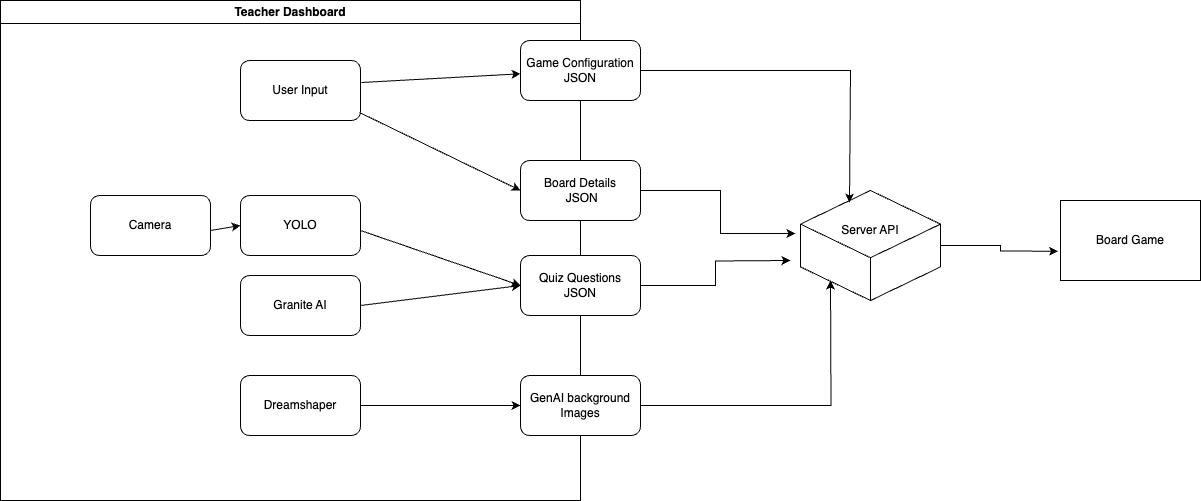

The diagram above was exported from draw.io. Its source (the exported page's mxGraphModel, read from the mxfile embedded in the PNG):
<mxGraphModel dx="1026" dy="673" grid="1" gridSize="10" guides="1" tooltips="1" connect="1" arrows="1" fold="1" page="1" pageScale="1" pageWidth="850" pageHeight="1100" math="0" shadow="0">
  <root>
    <mxCell id="0" />
    <mxCell id="1" parent="0" />
    <mxCell id="omWoHKwL9EsbDph-ts1y-6" value="Teacher Dashboard" style="swimlane;whiteSpace=wrap;html=1;startSize=23;" parent="1" vertex="1">
      <mxGeometry x="40" y="50" width="580" height="500" as="geometry" />
    </mxCell>
    <mxCell id="omWoHKwL9EsbDph-ts1y-9" value="Dreamshaper" style="rounded=1;whiteSpace=wrap;html=1;" parent="omWoHKwL9EsbDph-ts1y-6" vertex="1">
      <mxGeometry x="240" y="375" width="120" height="60" as="geometry" />
    </mxCell>
    <mxCell id="omWoHKwL9EsbDph-ts1y-4" value="Granite AI" style="rounded=1;whiteSpace=wrap;html=1;" parent="omWoHKwL9EsbDph-ts1y-6" vertex="1">
      <mxGeometry x="240" y="275" width="120" height="60" as="geometry" />
    </mxCell>
    <mxCell id="omWoHKwL9EsbDph-ts1y-15" value="YOLO" style="rounded=1;whiteSpace=wrap;html=1;" parent="omWoHKwL9EsbDph-ts1y-6" vertex="1">
      <mxGeometry x="240" y="195" width="120" height="60" as="geometry" />
    </mxCell>
    <mxCell id="omWoHKwL9EsbDph-ts1y-16" value="Camera" style="rounded=1;whiteSpace=wrap;html=1;" parent="omWoHKwL9EsbDph-ts1y-6" vertex="1">
      <mxGeometry x="90" y="195" width="120" height="60" as="geometry" />
    </mxCell>
    <mxCell id="omWoHKwL9EsbDph-ts1y-17" value="" style="endArrow=classic;html=1;rounded=0;entryX=0;entryY=0.5;entryDx=0;entryDy=0;" parent="omWoHKwL9EsbDph-ts1y-6" target="omWoHKwL9EsbDph-ts1y-15" edge="1">
      <mxGeometry width="50" height="50" relative="1" as="geometry">
        <mxPoint x="210" y="230" as="sourcePoint" />
        <mxPoint x="260" y="180" as="targetPoint" />
      </mxGeometry>
    </mxCell>
    <mxCell id="omWoHKwL9EsbDph-ts1y-18" value="" style="endArrow=classic;html=1;rounded=0;entryX=0;entryY=0.5;entryDx=0;entryDy=0;" parent="omWoHKwL9EsbDph-ts1y-6" target="omWoHKwL9EsbDph-ts1y-3" edge="1">
      <mxGeometry width="50" height="50" relative="1" as="geometry">
        <mxPoint x="360" y="230" as="sourcePoint" />
        <mxPoint x="410" y="180" as="targetPoint" />
      </mxGeometry>
    </mxCell>
    <mxCell id="omWoHKwL9EsbDph-ts1y-28" value="User Input" style="rounded=1;whiteSpace=wrap;html=1;" parent="omWoHKwL9EsbDph-ts1y-6" vertex="1">
      <mxGeometry x="240" y="60" width="120" height="60" as="geometry" />
    </mxCell>
    <mxCell id="omWoHKwL9EsbDph-ts1y-14" value="" style="group" parent="1" vertex="1" connectable="0">
      <mxGeometry x="840" y="240" width="140" height="110" as="geometry" />
    </mxCell>
    <mxCell id="omWoHKwL9EsbDph-ts1y-12" value="" style="html=1;whiteSpace=wrap;shape=isoCube2;backgroundOutline=1;isoAngle=15;" parent="omWoHKwL9EsbDph-ts1y-14" vertex="1">
      <mxGeometry width="140" height="110" as="geometry" />
    </mxCell>
    <mxCell id="omWoHKwL9EsbDph-ts1y-13" value="Server API" style="text;html=1;align=center;verticalAlign=middle;whiteSpace=wrap;rounded=0;" parent="omWoHKwL9EsbDph-ts1y-14" vertex="1">
      <mxGeometry x="40" y="20" width="60" height="40" as="geometry" />
    </mxCell>
    <mxCell id="omWoHKwL9EsbDph-ts1y-1" value="Game Configuration&lt;div&gt;JSON&lt;/div&gt;" style="rounded=1;whiteSpace=wrap;html=1;" parent="1" vertex="1">
      <mxGeometry x="560" y="90" width="120" height="60" as="geometry" />
    </mxCell>
    <mxCell id="omWoHKwL9EsbDph-ts1y-23" style="edgeStyle=orthogonalEdgeStyle;rounded=0;orthogonalLoop=1;jettySize=auto;html=1;exitX=1;exitY=0.5;exitDx=0;exitDy=0;" parent="1" source="omWoHKwL9EsbDph-ts1y-3" edge="1">
      <mxGeometry relative="1" as="geometry">
        <mxPoint x="830" y="310" as="targetPoint" />
      </mxGeometry>
    </mxCell>
    <mxCell id="omWoHKwL9EsbDph-ts1y-3" value="Quiz Questions&lt;br&gt;JSON" style="rounded=1;whiteSpace=wrap;html=1;" parent="1" vertex="1">
      <mxGeometry x="560" y="305" width="120" height="60" as="geometry" />
    </mxCell>
    <mxCell id="omWoHKwL9EsbDph-ts1y-5" value="" style="endArrow=classic;html=1;rounded=0;exitX=1;exitY=0.5;exitDx=0;exitDy=0;entryX=0;entryY=0.5;entryDx=0;entryDy=0;" parent="1" source="omWoHKwL9EsbDph-ts1y-4" target="omWoHKwL9EsbDph-ts1y-3" edge="1">
      <mxGeometry width="50" height="50" relative="1" as="geometry">
        <mxPoint x="120" y="430" as="sourcePoint" />
        <mxPoint x="160" y="390" as="targetPoint" />
      </mxGeometry>
    </mxCell>
    <mxCell id="omWoHKwL9EsbDph-ts1y-22" style="edgeStyle=orthogonalEdgeStyle;rounded=0;orthogonalLoop=1;jettySize=auto;html=1;exitX=1;exitY=0.5;exitDx=0;exitDy=0;" parent="1" source="omWoHKwL9EsbDph-ts1y-8" edge="1">
      <mxGeometry relative="1" as="geometry">
        <mxPoint x="870" y="330" as="targetPoint" />
      </mxGeometry>
    </mxCell>
    <mxCell id="omWoHKwL9EsbDph-ts1y-8" value="GenAI background&lt;div&gt;Images&lt;/div&gt;" style="rounded=1;whiteSpace=wrap;html=1;" parent="1" vertex="1">
      <mxGeometry x="560" y="425" width="120" height="60" as="geometry" />
    </mxCell>
    <mxCell id="omWoHKwL9EsbDph-ts1y-10" value="" style="endArrow=classic;html=1;rounded=0;entryX=0;entryY=0.5;entryDx=0;entryDy=0;exitX=1;exitY=0.5;exitDx=0;exitDy=0;" parent="1" source="omWoHKwL9EsbDph-ts1y-9" target="omWoHKwL9EsbDph-ts1y-8" edge="1">
      <mxGeometry width="50" height="50" relative="1" as="geometry">
        <mxPoint x="180" y="465" as="sourcePoint" />
        <mxPoint x="230" y="415" as="targetPoint" />
      </mxGeometry>
    </mxCell>
    <mxCell id="omWoHKwL9EsbDph-ts1y-2" value="Board Details&lt;div&gt;&amp;nbsp;JSON&lt;/div&gt;" style="rounded=1;whiteSpace=wrap;html=1;" parent="1" vertex="1">
      <mxGeometry x="560" y="210" width="120" height="60" as="geometry" />
    </mxCell>
    <mxCell id="omWoHKwL9EsbDph-ts1y-24" style="edgeStyle=orthogonalEdgeStyle;rounded=0;orthogonalLoop=1;jettySize=auto;html=1;exitX=1;exitY=0.5;exitDx=0;exitDy=0;entryX=-0.036;entryY=0.391;entryDx=0;entryDy=0;entryPerimeter=0;" parent="1" source="omWoHKwL9EsbDph-ts1y-2" target="omWoHKwL9EsbDph-ts1y-12" edge="1">
      <mxGeometry relative="1" as="geometry" />
    </mxCell>
    <mxCell id="omWoHKwL9EsbDph-ts1y-25" style="edgeStyle=orthogonalEdgeStyle;rounded=0;orthogonalLoop=1;jettySize=auto;html=1;exitX=1;exitY=0.5;exitDx=0;exitDy=0;entryX=0.35;entryY=0.109;entryDx=0;entryDy=0;entryPerimeter=0;" parent="1" source="omWoHKwL9EsbDph-ts1y-1" target="omWoHKwL9EsbDph-ts1y-12" edge="1">
      <mxGeometry relative="1" as="geometry">
        <Array as="points">
          <mxPoint x="890" y="120" />
        </Array>
      </mxGeometry>
    </mxCell>
    <mxCell id="omWoHKwL9EsbDph-ts1y-26" value="Board Game" style="rounded=0;whiteSpace=wrap;html=1;" parent="1" vertex="1">
      <mxGeometry x="1100" y="250" width="140" height="80" as="geometry" />
    </mxCell>
    <mxCell id="omWoHKwL9EsbDph-ts1y-27" style="edgeStyle=orthogonalEdgeStyle;rounded=0;orthogonalLoop=1;jettySize=auto;html=1;exitX=1;exitY=0.5;exitDx=0;exitDy=0;exitPerimeter=0;entryX=-0.017;entryY=0.633;entryDx=0;entryDy=0;entryPerimeter=0;" parent="1" source="omWoHKwL9EsbDph-ts1y-12" target="omWoHKwL9EsbDph-ts1y-26" edge="1">
      <mxGeometry relative="1" as="geometry" />
    </mxCell>
    <mxCell id="omWoHKwL9EsbDph-ts1y-31" value="" style="endArrow=classic;html=1;rounded=0;entryX=0;entryY=0.5;entryDx=0;entryDy=0;exitX=0.992;exitY=0.867;exitDx=0;exitDy=0;exitPerimeter=0;" parent="1" source="omWoHKwL9EsbDph-ts1y-28" target="omWoHKwL9EsbDph-ts1y-2" edge="1">
      <mxGeometry width="50" height="50" relative="1" as="geometry">
        <mxPoint x="420" y="240" as="sourcePoint" />
        <mxPoint x="470" y="190" as="targetPoint" />
      </mxGeometry>
    </mxCell>
    <mxCell id="omWoHKwL9EsbDph-ts1y-30" value="" style="endArrow=classic;html=1;rounded=0;exitX=1.008;exitY=0.367;exitDx=0;exitDy=0;exitPerimeter=0;" parent="1" source="omWoHKwL9EsbDph-ts1y-28" target="omWoHKwL9EsbDph-ts1y-1" edge="1">
      <mxGeometry width="50" height="50" relative="1" as="geometry">
        <mxPoint x="400" y="150" as="sourcePoint" />
        <mxPoint x="450" y="100" as="targetPoint" />
      </mxGeometry>
    </mxCell>
  </root>
</mxGraphModel>